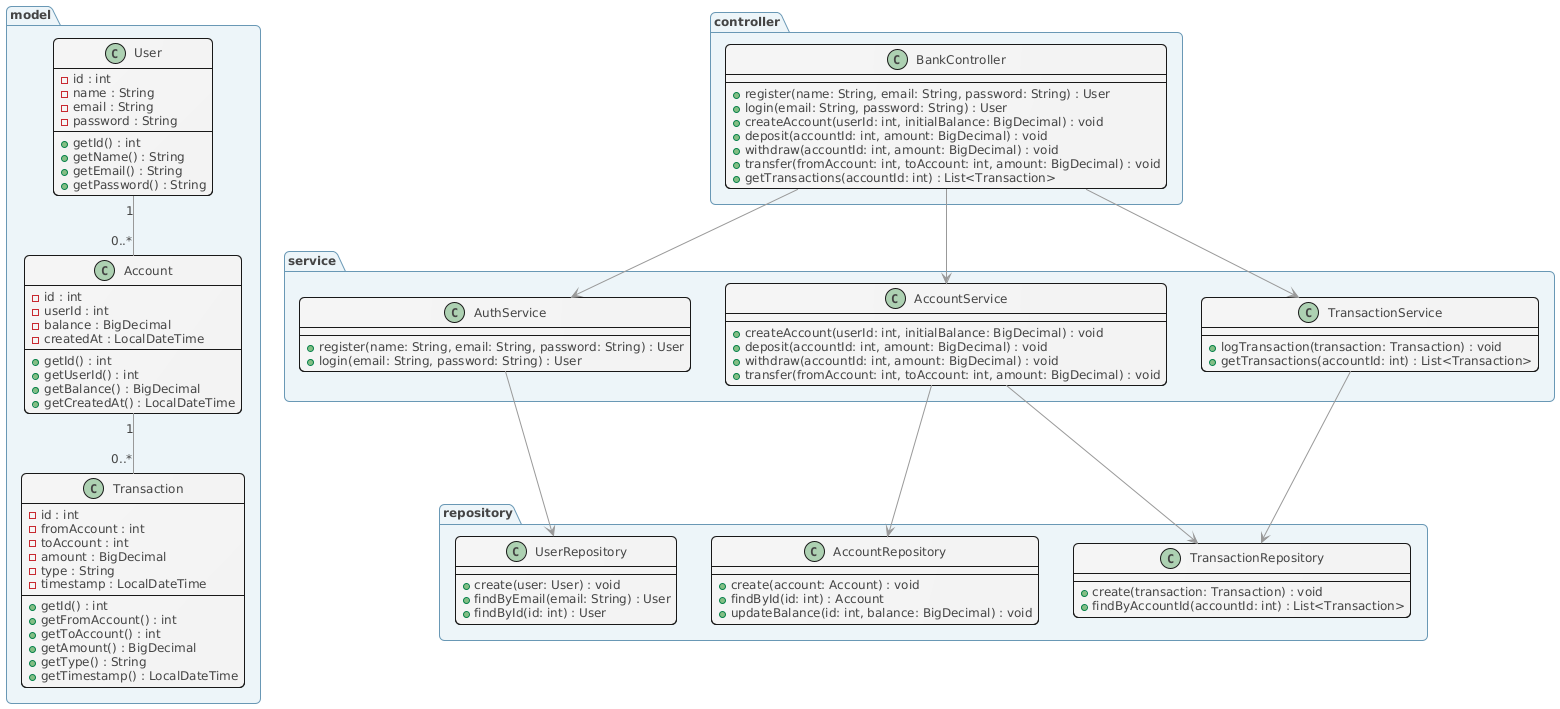

The diagram above was rendered by PlantUML. Its source (embedded in the PNG):
@startuml
!$BGCOLOR = "transparent"

!$BLACK = "#111111"
!$WHITE = "#fff"
!$GREEN = "#00FF00"
!$RED = "#D30000"
!$ARROW = "#999999"
!$BORDER = "#666666"
!$BORDER_LIGHT = "#AAAAAA"

!$TEXT = "#444444"
!$TEXT_FONT = "Helvetica"
!$TEXT_STYLE = "normal"
!$TEXT_SMALL_SIZE = "10"
!$TEXT_SIZE = "12"
!$TEXT_LARGE_SIZE = "14"
!$TEXT_XLARGE_SIZE = "18"
!$TEXT_ALIGN = "center"

!$MARGIN = "8"
!$PADDING = "10"
!$CORNER_RADIUS = "10"

!$LINE_THIN = "0.5"
!$LINE = "1"
!$LINE_THICK = "1.5"
!$LINE_XTHICK = "3"

!$DIVIDER_DARK = "#666666"
!$DIVIDER_LIGHT = "#AAAAAA"

!$GREY_LIGHT = "#f6f6f6/f3f3f3"
!$GREY = "999999"
!$GREY_DARK = "#333333"

!$BLUE_LIGHT_DARK = "#CEDBE1"
!$BLUE_LIGHT_LIGHT = "#edf5f9"

!$YELLOW_TEXT = "#5F560B"
!$YELLOW_DARK = "#C8B609"
!$YELLOW = "#fff166"
!$YELLOW_LIGHT = "#f9f9f9"

!$PURPLE_DARK = "#3E4681"

!$BLUE_DARK = "#6998B5"
!$BLUE_LIGHT = "#A9CCE3"

skinparam backgroundColor $BGCOLOR
skinparam useBetaStyle false
skinparam componentStyle uml2
skinparam monochrome false
skinparam shadowing false
skinparam backgroundColor $WHITE
skinparam roundCorner $CORNER_RADIUS

skinparam Arrow {
    Color $ARROW
    Thickness $LINE
    ArrowMessageAlign center
}

skinparam default {
    BorderColor $BORDER
    FontColor $TEXT
    FontName $TEXT_FONT
    FontSize $TEXT_SIZE
    TextAlignment $TEXT_ALIGN
}

skinparam legend {
	BackgroundColor $GREY_LIGHT
	BorderColor $GREY
	FontColor $TEXT
    FontSize $TEXT_SIZE
}

skinparam Box {
    Padding $PADDING
    BorderThickness $LINE
    BorderColor $BLUE_LIGHT_DARK
    BackgroundColor $BLUE_LIGHT_LIGHT
}

skinparam Note {
    FontColor $YELLOW_TEXT
    BorderThickness $LINE
    BorderColor $YELLOW_DARK
    BackgroundColor $YELLOW
}

skinparam Participant {
    Padding 20
    BorderThickness $LINE_THICK
    FontColor $PURPLE_DARK
    BackgroundColor $WHITE
    BorderColor $PURPLE_DARK 
}

skinparam sequence {

    ArrowColor $ARROW

    LifeLineBorderThickness $LINE
    LifeLineBorderColor $BLUE_DARK
    LifeLineBackgroundColor $BLUE_LIGHT
    
    BoxPadding $PADDING
    BoxBorderThickness $LINE
    BoxBorderColor $BLUE_LIGHT_DARK
    BoxBackgroundColor $BLUE_LIGHT_LIGHT

    DividerBorderColor $DIVIDER_DARK
    DividerBorderThickness $LINE
    DividerBackgroundColor $DIVIDER_LIGHT
    
    GroupBorderColor $YELLOW_DARK
    GroupBorderThickness $LINE
    GroupBackgroundFontColor $YELLOW_TEXT
    GroupBackgroundColor $YELLOW
    
    GroupBodyFontColor $YELLOW_DARK
    GroupBodyBackgroundColor $YELLOW_LIGHT
}

skinparam Rectangle {
    Padding $PADDING
    BorderThickness $LINE
    BackgroundColor $GREY_LIGHT
    StereotypeFontColor $BLUE_DARK
}

skinparam package {
    BackgroundColor $BLUE_LIGHT_LIGHT
    BorderColor $BLUE_DARK
    BorderThickness $LINE
    TitleAlignment "left"
    FontColor $TEXT
    StereotypeFontColor $BLUE_DARK
}

skinparam frame {
    BackgroundColor $BLUE_LIGHT_LIGHT
    BorderColor $BLUE_DARK
    BorderThickness $LINE
    TitleAlignment "left"
    FontColor $TEXT
    StereotypeFontColor $BLUE_DARK
}

skinparam folder {
    BackgroundColor $BLUE_LIGHT_LIGHT
    BorderColor $BLUE_DARK
    BorderThickness $LINE
    TitleAlignment "left"
    FontColor $TEXT
    StereotypeFontColor $BLUE_DARK
}

skinparam class {
    BorderThickness $LINE
    BackgroundColor $GREY_LIGHT
}

skinparam Database {
    BorderThickness $LINE
    BackgroundColor $GREY_LIGHT
}

skinparam Control {
    BorderThickness $LINE
    BackgroundColor $GREY_LIGHT
}

skinparam Entity {
    BorderThickness $LINE
    BackgroundColor $GREY_LIGHT
}

skinparam Boundary {
    BorderThickness $LINE
    BackgroundColor $GREY_LIGHT
}

skinparam Actor {
    Style awesome
    BorderColor $PURPLE_DARK
    BorderThickness $LINE_XTHICK
    BackgroundColor $WHITE
    FontColor $PURPLE_DARK
}

skinparam usecase {
    BackgroundColor $WHITE
    BorderThickness $LINE    
    FontColor $TEXT
    BorderColor $GREY
    StereotypeFontColor $GREY_DARK
    StereotypeFontSize $TEXT_SMALL_SIZE
    StereotypeFontStyle "italic"
}

skinparam Group {
    FontColor $YELLOW_TEXT
    BodyFontColor $YELLOW_TEXT
    BorderColor $YELLOW_DARK
    BorderThickness 1
    BackgroundFontColor $YELLOW_TEXT
    BackgroundColor $YELLOW
    BodyBackgroundColor $YELLOW_LIGHT
}

skinparam Collections {
    BorderThickness $LINE
    BackgroundColor $GREY_LIGHT
}


skinparam state {
    AttributeFontColor $ARROW
    AttributeFontSize $TEXT_SMALL_SIZE
    BackgroundColor $BLUE_LIGHT_LIGHT
    BorderColor $BORDER
    FontColor $TEXT
    FontSize $TEXT_SIZE
    FontStyle "bold"
    StartColor $GREEN
    EndColor $RED
}

skinparam activity {
  BorderThickness $LINE
  BorderColor $BLUE_DARK
  BackgroundColor $BLUE_LIGHT
  BarColor $ARROW
}

skinparam activityDiamond {
    BackgroundColor $YELLOW_LIGHT
    BorderColor $YELLOW_DARK
    FontSize $TEXT_LARGE_SIZE
}

skinparam swimlane {
	BorderColor $BORDER_LIGHT
  BorderThickness $LINE_THIN
  TitleFontSize $TEXT_XLARGE_SIZE
  TitleBackgroundColor $WHITE
  TitleFontStyle "bold"
}

skinparam partition {
  BorderThickness $LINE_THIN
	BorderColor $BLUE_DARK
	FontColor $BLUE_DARK
	BackgroundColor $BLUE_LIGHT_LIGHT
}

<style>

mindmapDiagram {
  Padding $PADDING
  Margin $MARGIN
  LineThickness $LINE
  FontColor $TEXT
  LineColor $ARROW
  Roundcorner $CORNER_RADIUS
  node {
    Padding $PADDING
    Margin $MARGIN
    HorizontalAlignment $TEXT_ALIGN
    LineColor $BORDER
    LineThickness $LINE
    BackgroundColor $BLUE_LIGHT_LIGHT
    Roundcorner $CORNER_RADIUS
    MaximumWidth 100
	FontColor $TEXT
	FontStyle $TEXT_STYLE
  }
}

</style>



package model {
    class User {
        - id : int
        - name : String
        - email : String
        - password : String
        + getId() : int
        + getName() : String
        + getEmail() : String
        + getPassword() : String
    }

    class Account {
        - id : int
        - userId : int
        - balance : BigDecimal
        - createdAt : LocalDateTime
        + getId() : int
        + getUserId() : int
        + getBalance() : BigDecimal
        + getCreatedAt() : LocalDateTime
    }

    class Transaction {
        - id : int
        - fromAccount : int
        - toAccount : int
        - amount : BigDecimal
        - type : String
        - timestamp : LocalDateTime
        + getId() : int
        + getFromAccount() : int
        + getToAccount() : int
        + getAmount() : BigDecimal
        + getType() : String
        + getTimestamp() : LocalDateTime
    }
}

package repository {
    class UserRepository {
        + create(user: User) : void
        + findByEmail(email: String) : User
        + findById(id: int) : User
    }

    class AccountRepository {
        + create(account: Account) : void
        + findById(id: int) : Account
        + updateBalance(id: int, balance: BigDecimal) : void
    }

    class TransactionRepository {
        + create(transaction: Transaction) : void
        + findByAccountId(accountId: int) : List<Transaction>
    }
}

package service {
    class AuthService {
        + register(name: String, email: String, password: String) : User
        + login(email: String, password: String) : User
    }

    class AccountService {
        + createAccount(userId: int, initialBalance: BigDecimal) : void
        + deposit(accountId: int, amount: BigDecimal) : void
        + withdraw(accountId: int, amount: BigDecimal) : void
        + transfer(fromAccount: int, toAccount: int, amount: BigDecimal) : void
    }

    class TransactionService {
        + logTransaction(transaction: Transaction) : void
        + getTransactions(accountId: int) : List<Transaction>
    }
}

package controller {
    class BankController {
        + register(name: String, email: String, password: String) : User
        + login(email: String, password: String) : User
        + createAccount(userId: int, initialBalance: BigDecimal) : void
        + deposit(accountId: int, amount: BigDecimal) : void
        + withdraw(accountId: int, amount: BigDecimal) : void
        + transfer(fromAccount: int, toAccount: int, amount: BigDecimal) : void
        + getTransactions(accountId: int) : List<Transaction>
    }
}

User "1" -- "0..*" Account
Account "1" -- "0..*" Transaction

BankController --> AuthService
BankController --> AccountService
BankController --> TransactionService

AuthService --> UserRepository
AccountService --> AccountRepository
AccountService --> TransactionRepository
TransactionService --> TransactionRepository
@enduml